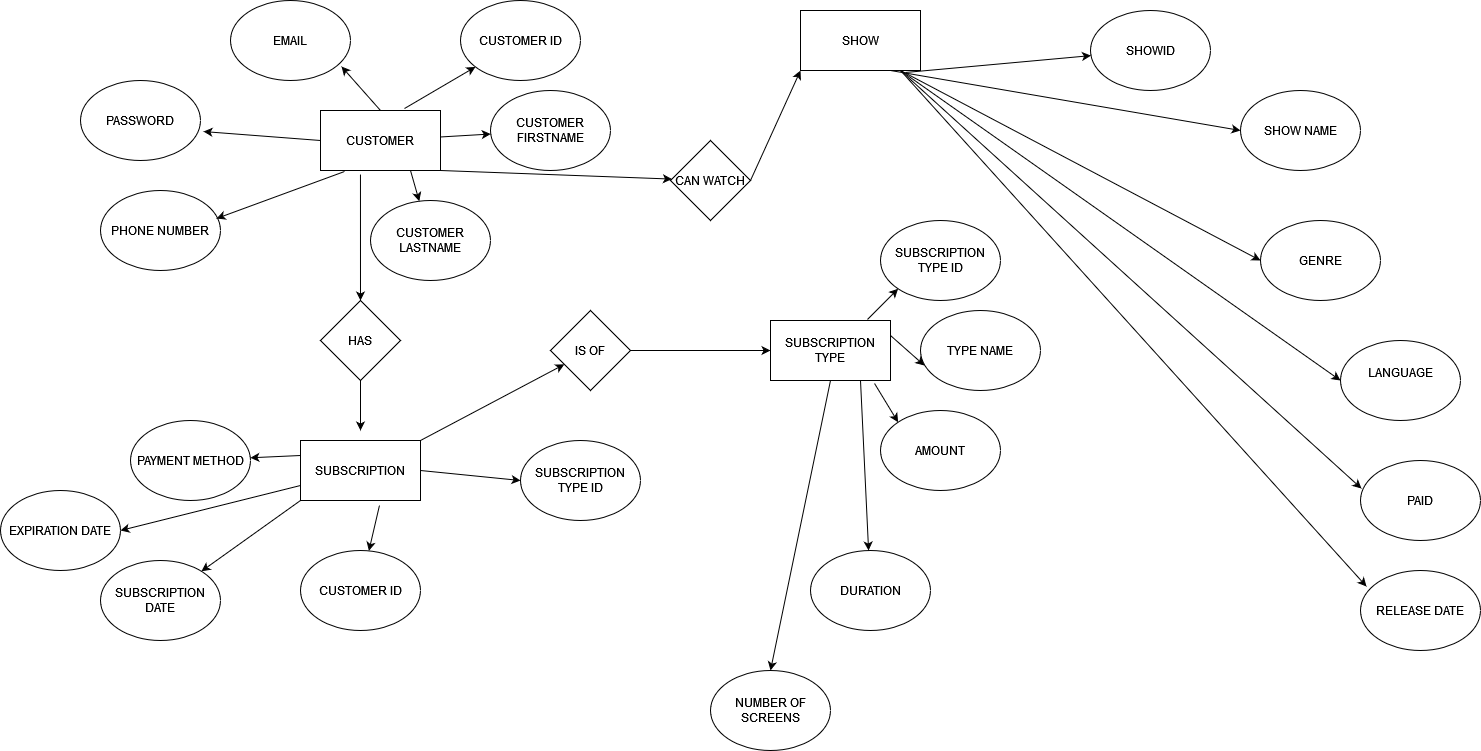

The diagram above was exported from draw.io. Its source (the exported page's mxGraphModel, read from the mxfile embedded in the PNG):
<mxGraphModel dx="2512" dy="780" grid="1" gridSize="10" guides="1" tooltips="1" connect="1" arrows="1" fold="1" page="1" pageScale="1" pageWidth="850" pageHeight="1100" math="0" shadow="0">
  <root>
    <mxCell id="0" />
    <mxCell id="1" parent="0" />
    <mxCell id="ZSptRM-rAuIiiH4rC5AZ-1" value="CUSTOMER" style="rounded=0;whiteSpace=wrap;html=1;" vertex="1" parent="1">
      <mxGeometry x="70" y="120" width="120" height="60" as="geometry" />
    </mxCell>
    <mxCell id="ZSptRM-rAuIiiH4rC5AZ-2" value="CUSTOMER ID" style="ellipse;whiteSpace=wrap;html=1;" vertex="1" parent="1">
      <mxGeometry x="210" y="10" width="120" height="80" as="geometry" />
    </mxCell>
    <mxCell id="ZSptRM-rAuIiiH4rC5AZ-3" value="CUSTOMER FIRSTNAME" style="ellipse;whiteSpace=wrap;html=1;" vertex="1" parent="1">
      <mxGeometry x="240" y="100" width="120" height="80" as="geometry" />
    </mxCell>
    <mxCell id="ZSptRM-rAuIiiH4rC5AZ-4" value="CUSTOMER LASTNAME" style="ellipse;whiteSpace=wrap;html=1;" vertex="1" parent="1">
      <mxGeometry x="120" y="210" width="120" height="80" as="geometry" />
    </mxCell>
    <mxCell id="ZSptRM-rAuIiiH4rC5AZ-5" value="EMAIL" style="ellipse;whiteSpace=wrap;html=1;" vertex="1" parent="1">
      <mxGeometry x="-20" y="10" width="120" height="80" as="geometry" />
    </mxCell>
    <mxCell id="ZSptRM-rAuIiiH4rC5AZ-6" value="PHONE NUMBER" style="ellipse;whiteSpace=wrap;html=1;" vertex="1" parent="1">
      <mxGeometry x="-150" y="200" width="120" height="80" as="geometry" />
    </mxCell>
    <mxCell id="ZSptRM-rAuIiiH4rC5AZ-7" value="PASSWORD" style="ellipse;whiteSpace=wrap;html=1;" vertex="1" parent="1">
      <mxGeometry x="-170" y="90" width="120" height="80" as="geometry" />
    </mxCell>
    <mxCell id="ZSptRM-rAuIiiH4rC5AZ-8" value="" style="endArrow=classic;html=1;rounded=0;" edge="1" parent="1" source="ZSptRM-rAuIiiH4rC5AZ-1" target="ZSptRM-rAuIiiH4rC5AZ-3">
      <mxGeometry width="50" height="50" relative="1" as="geometry">
        <mxPoint x="520" y="420" as="sourcePoint" />
        <mxPoint x="210" y="160" as="targetPoint" />
      </mxGeometry>
    </mxCell>
    <mxCell id="ZSptRM-rAuIiiH4rC5AZ-9" value="" style="endArrow=classic;html=1;rounded=0;exitX=0.75;exitY=1;exitDx=0;exitDy=0;" edge="1" parent="1" source="ZSptRM-rAuIiiH4rC5AZ-1" target="ZSptRM-rAuIiiH4rC5AZ-4">
      <mxGeometry width="50" height="50" relative="1" as="geometry">
        <mxPoint x="520" y="420" as="sourcePoint" />
        <mxPoint x="570" y="370" as="targetPoint" />
      </mxGeometry>
    </mxCell>
    <mxCell id="ZSptRM-rAuIiiH4rC5AZ-10" value="" style="endArrow=classic;html=1;rounded=0;exitX=0.2;exitY=1.017;exitDx=0;exitDy=0;exitPerimeter=0;entryX=0.967;entryY=0.35;entryDx=0;entryDy=0;entryPerimeter=0;" edge="1" parent="1" source="ZSptRM-rAuIiiH4rC5AZ-1" target="ZSptRM-rAuIiiH4rC5AZ-6">
      <mxGeometry width="50" height="50" relative="1" as="geometry">
        <mxPoint x="520" y="420" as="sourcePoint" />
        <mxPoint x="570" y="370" as="targetPoint" />
      </mxGeometry>
    </mxCell>
    <mxCell id="ZSptRM-rAuIiiH4rC5AZ-11" value="" style="endArrow=classic;html=1;rounded=0;exitX=0;exitY=0.5;exitDx=0;exitDy=0;entryX=1.025;entryY=0.638;entryDx=0;entryDy=0;entryPerimeter=0;" edge="1" parent="1" source="ZSptRM-rAuIiiH4rC5AZ-1" target="ZSptRM-rAuIiiH4rC5AZ-7">
      <mxGeometry width="50" height="50" relative="1" as="geometry">
        <mxPoint x="520" y="420" as="sourcePoint" />
        <mxPoint x="570" y="370" as="targetPoint" />
      </mxGeometry>
    </mxCell>
    <mxCell id="ZSptRM-rAuIiiH4rC5AZ-12" value="" style="endArrow=classic;html=1;rounded=0;exitX=0.5;exitY=0;exitDx=0;exitDy=0;entryX=0.925;entryY=0.825;entryDx=0;entryDy=0;entryPerimeter=0;" edge="1" parent="1" source="ZSptRM-rAuIiiH4rC5AZ-1" target="ZSptRM-rAuIiiH4rC5AZ-5">
      <mxGeometry width="50" height="50" relative="1" as="geometry">
        <mxPoint x="520" y="420" as="sourcePoint" />
        <mxPoint x="570" y="370" as="targetPoint" />
      </mxGeometry>
    </mxCell>
    <mxCell id="ZSptRM-rAuIiiH4rC5AZ-13" value="" style="endArrow=classic;html=1;rounded=0;exitX=0.7;exitY=-0.033;exitDx=0;exitDy=0;exitPerimeter=0;" edge="1" parent="1" source="ZSptRM-rAuIiiH4rC5AZ-1" target="ZSptRM-rAuIiiH4rC5AZ-2">
      <mxGeometry width="50" height="50" relative="1" as="geometry">
        <mxPoint x="520" y="420" as="sourcePoint" />
        <mxPoint x="570" y="370" as="targetPoint" />
      </mxGeometry>
    </mxCell>
    <mxCell id="ZSptRM-rAuIiiH4rC5AZ-14" value="" style="endArrow=classic;html=1;rounded=0;exitX=0.333;exitY=1.067;exitDx=0;exitDy=0;exitPerimeter=0;" edge="1" parent="1" source="ZSptRM-rAuIiiH4rC5AZ-1" target="ZSptRM-rAuIiiH4rC5AZ-15">
      <mxGeometry width="50" height="50" relative="1" as="geometry">
        <mxPoint x="520" y="420" as="sourcePoint" />
        <mxPoint x="100" y="330" as="targetPoint" />
      </mxGeometry>
    </mxCell>
    <mxCell id="ZSptRM-rAuIiiH4rC5AZ-15" value="HAS" style="rhombus;whiteSpace=wrap;html=1;" vertex="1" parent="1">
      <mxGeometry x="70" y="310" width="80" height="80" as="geometry" />
    </mxCell>
    <mxCell id="ZSptRM-rAuIiiH4rC5AZ-16" value="" style="endArrow=classic;html=1;rounded=0;exitX=0.5;exitY=1;exitDx=0;exitDy=0;" edge="1" parent="1" source="ZSptRM-rAuIiiH4rC5AZ-15">
      <mxGeometry width="50" height="50" relative="1" as="geometry">
        <mxPoint x="520" y="420" as="sourcePoint" />
        <mxPoint x="110" y="440" as="targetPoint" />
      </mxGeometry>
    </mxCell>
    <mxCell id="ZSptRM-rAuIiiH4rC5AZ-17" value="SUBSCRIPTION" style="rounded=0;whiteSpace=wrap;html=1;" vertex="1" parent="1">
      <mxGeometry x="50" y="450" width="120" height="60" as="geometry" />
    </mxCell>
    <mxCell id="ZSptRM-rAuIiiH4rC5AZ-18" value="SUBSCRIPTION TYPE ID" style="ellipse;whiteSpace=wrap;html=1;" vertex="1" parent="1">
      <mxGeometry x="270" y="450" width="120" height="80" as="geometry" />
    </mxCell>
    <mxCell id="ZSptRM-rAuIiiH4rC5AZ-19" value="CUSTOMER ID" style="ellipse;whiteSpace=wrap;html=1;" vertex="1" parent="1">
      <mxGeometry x="50" y="560" width="120" height="80" as="geometry" />
    </mxCell>
    <mxCell id="ZSptRM-rAuIiiH4rC5AZ-20" value="SUBSCRIPTION DATE" style="ellipse;whiteSpace=wrap;html=1;" vertex="1" parent="1">
      <mxGeometry x="-150" y="570" width="120" height="80" as="geometry" />
    </mxCell>
    <mxCell id="ZSptRM-rAuIiiH4rC5AZ-21" value="EXPIRATION DATE" style="ellipse;whiteSpace=wrap;html=1;" vertex="1" parent="1">
      <mxGeometry x="-250" y="500" width="120" height="80" as="geometry" />
    </mxCell>
    <mxCell id="ZSptRM-rAuIiiH4rC5AZ-22" value="PAYMENT METHOD" style="ellipse;whiteSpace=wrap;html=1;" vertex="1" parent="1">
      <mxGeometry x="-120" y="430" width="120" height="80" as="geometry" />
    </mxCell>
    <mxCell id="ZSptRM-rAuIiiH4rC5AZ-23" value="" style="endArrow=classic;html=1;rounded=0;exitX=1;exitY=0.5;exitDx=0;exitDy=0;entryX=0;entryY=0.5;entryDx=0;entryDy=0;" edge="1" parent="1" source="ZSptRM-rAuIiiH4rC5AZ-17" target="ZSptRM-rAuIiiH4rC5AZ-18">
      <mxGeometry width="50" height="50" relative="1" as="geometry">
        <mxPoint x="520" y="420" as="sourcePoint" />
        <mxPoint x="570" y="370" as="targetPoint" />
      </mxGeometry>
    </mxCell>
    <mxCell id="ZSptRM-rAuIiiH4rC5AZ-24" value="" style="endArrow=classic;html=1;rounded=0;exitX=0.658;exitY=1.083;exitDx=0;exitDy=0;exitPerimeter=0;" edge="1" parent="1" source="ZSptRM-rAuIiiH4rC5AZ-17" target="ZSptRM-rAuIiiH4rC5AZ-19">
      <mxGeometry width="50" height="50" relative="1" as="geometry">
        <mxPoint x="520" y="420" as="sourcePoint" />
        <mxPoint x="570" y="370" as="targetPoint" />
      </mxGeometry>
    </mxCell>
    <mxCell id="ZSptRM-rAuIiiH4rC5AZ-25" value="" style="endArrow=classic;html=1;rounded=0;exitX=0;exitY=1;exitDx=0;exitDy=0;" edge="1" parent="1" source="ZSptRM-rAuIiiH4rC5AZ-17" target="ZSptRM-rAuIiiH4rC5AZ-20">
      <mxGeometry width="50" height="50" relative="1" as="geometry">
        <mxPoint x="520" y="420" as="sourcePoint" />
        <mxPoint x="570" y="370" as="targetPoint" />
      </mxGeometry>
    </mxCell>
    <mxCell id="ZSptRM-rAuIiiH4rC5AZ-26" value="" style="endArrow=classic;html=1;rounded=0;exitX=0;exitY=0.75;exitDx=0;exitDy=0;entryX=1;entryY=0.5;entryDx=0;entryDy=0;" edge="1" parent="1" source="ZSptRM-rAuIiiH4rC5AZ-17" target="ZSptRM-rAuIiiH4rC5AZ-21">
      <mxGeometry width="50" height="50" relative="1" as="geometry">
        <mxPoint x="520" y="420" as="sourcePoint" />
        <mxPoint x="570" y="370" as="targetPoint" />
      </mxGeometry>
    </mxCell>
    <mxCell id="ZSptRM-rAuIiiH4rC5AZ-27" value="" style="endArrow=classic;html=1;rounded=0;exitX=0;exitY=0.25;exitDx=0;exitDy=0;" edge="1" parent="1" source="ZSptRM-rAuIiiH4rC5AZ-17" target="ZSptRM-rAuIiiH4rC5AZ-22">
      <mxGeometry width="50" height="50" relative="1" as="geometry">
        <mxPoint x="520" y="420" as="sourcePoint" />
        <mxPoint x="570" y="370" as="targetPoint" />
      </mxGeometry>
    </mxCell>
    <mxCell id="ZSptRM-rAuIiiH4rC5AZ-28" value="" style="endArrow=classic;html=1;rounded=0;exitX=1;exitY=0;exitDx=0;exitDy=0;" edge="1" parent="1" source="ZSptRM-rAuIiiH4rC5AZ-17" target="ZSptRM-rAuIiiH4rC5AZ-29">
      <mxGeometry width="50" height="50" relative="1" as="geometry">
        <mxPoint x="520" y="420" as="sourcePoint" />
        <mxPoint x="320" y="400" as="targetPoint" />
      </mxGeometry>
    </mxCell>
    <mxCell id="ZSptRM-rAuIiiH4rC5AZ-29" value="IS OF" style="rhombus;whiteSpace=wrap;html=1;" vertex="1" parent="1">
      <mxGeometry x="300" y="320" width="80" height="80" as="geometry" />
    </mxCell>
    <mxCell id="ZSptRM-rAuIiiH4rC5AZ-30" value="" style="endArrow=classic;html=1;rounded=0;exitX=1;exitY=0.5;exitDx=0;exitDy=0;" edge="1" parent="1" source="ZSptRM-rAuIiiH4rC5AZ-29">
      <mxGeometry width="50" height="50" relative="1" as="geometry">
        <mxPoint x="520" y="420" as="sourcePoint" />
        <mxPoint x="520" y="360" as="targetPoint" />
      </mxGeometry>
    </mxCell>
    <mxCell id="ZSptRM-rAuIiiH4rC5AZ-31" value="SUBSCRIPTION TYPE" style="rounded=0;whiteSpace=wrap;html=1;" vertex="1" parent="1">
      <mxGeometry x="520" y="330" width="120" height="60" as="geometry" />
    </mxCell>
    <mxCell id="ZSptRM-rAuIiiH4rC5AZ-32" value="SUBSCRIPTION TYPE ID" style="ellipse;whiteSpace=wrap;html=1;" vertex="1" parent="1">
      <mxGeometry x="630" y="230" width="120" height="80" as="geometry" />
    </mxCell>
    <mxCell id="ZSptRM-rAuIiiH4rC5AZ-33" value="TYPE NAME" style="ellipse;whiteSpace=wrap;html=1;" vertex="1" parent="1">
      <mxGeometry x="670" y="320" width="120" height="80" as="geometry" />
    </mxCell>
    <mxCell id="ZSptRM-rAuIiiH4rC5AZ-34" value="AMOUNT" style="ellipse;whiteSpace=wrap;html=1;" vertex="1" parent="1">
      <mxGeometry x="630" y="420" width="120" height="80" as="geometry" />
    </mxCell>
    <mxCell id="ZSptRM-rAuIiiH4rC5AZ-35" value="DURATION" style="ellipse;whiteSpace=wrap;html=1;" vertex="1" parent="1">
      <mxGeometry x="560" y="560" width="120" height="80" as="geometry" />
    </mxCell>
    <mxCell id="ZSptRM-rAuIiiH4rC5AZ-36" value="NUMBER OF SCREENS" style="ellipse;whiteSpace=wrap;html=1;" vertex="1" parent="1">
      <mxGeometry x="460" y="680" width="120" height="80" as="geometry" />
    </mxCell>
    <mxCell id="ZSptRM-rAuIiiH4rC5AZ-37" value="" style="endArrow=classic;html=1;rounded=0;exitX=0.75;exitY=1;exitDx=0;exitDy=0;exitPerimeter=0;" edge="1" parent="1" source="ZSptRM-rAuIiiH4rC5AZ-31" target="ZSptRM-rAuIiiH4rC5AZ-35">
      <mxGeometry width="50" height="50" relative="1" as="geometry">
        <mxPoint x="610" y="400" as="sourcePoint" />
        <mxPoint x="570" y="370" as="targetPoint" />
      </mxGeometry>
    </mxCell>
    <mxCell id="ZSptRM-rAuIiiH4rC5AZ-38" value="" style="endArrow=classic;html=1;rounded=0;entryX=0.5;entryY=0;entryDx=0;entryDy=0;exitX=0.5;exitY=1;exitDx=0;exitDy=0;" edge="1" parent="1" source="ZSptRM-rAuIiiH4rC5AZ-31" target="ZSptRM-rAuIiiH4rC5AZ-36">
      <mxGeometry width="50" height="50" relative="1" as="geometry">
        <mxPoint x="520" y="420" as="sourcePoint" />
        <mxPoint x="570" y="370" as="targetPoint" />
      </mxGeometry>
    </mxCell>
    <mxCell id="ZSptRM-rAuIiiH4rC5AZ-39" value="" style="endArrow=classic;html=1;rounded=0;entryX=0;entryY=0;entryDx=0;entryDy=0;exitX=0.867;exitY=1.05;exitDx=0;exitDy=0;exitPerimeter=0;" edge="1" parent="1" source="ZSptRM-rAuIiiH4rC5AZ-31" target="ZSptRM-rAuIiiH4rC5AZ-34">
      <mxGeometry width="50" height="50" relative="1" as="geometry">
        <mxPoint x="520" y="420" as="sourcePoint" />
        <mxPoint x="570" y="370" as="targetPoint" />
      </mxGeometry>
    </mxCell>
    <mxCell id="ZSptRM-rAuIiiH4rC5AZ-40" value="" style="endArrow=classic;html=1;rounded=0;entryX=0.033;entryY=0.688;entryDx=0;entryDy=0;entryPerimeter=0;exitX=1;exitY=0.25;exitDx=0;exitDy=0;" edge="1" parent="1" source="ZSptRM-rAuIiiH4rC5AZ-31" target="ZSptRM-rAuIiiH4rC5AZ-33">
      <mxGeometry width="50" height="50" relative="1" as="geometry">
        <mxPoint x="520" y="420" as="sourcePoint" />
        <mxPoint x="570" y="370" as="targetPoint" />
      </mxGeometry>
    </mxCell>
    <mxCell id="ZSptRM-rAuIiiH4rC5AZ-41" value="" style="endArrow=classic;html=1;rounded=0;entryX=0;entryY=1;entryDx=0;entryDy=0;exitX=0.808;exitY=-0.017;exitDx=0;exitDy=0;exitPerimeter=0;" edge="1" parent="1" source="ZSptRM-rAuIiiH4rC5AZ-31" target="ZSptRM-rAuIiiH4rC5AZ-32">
      <mxGeometry width="50" height="50" relative="1" as="geometry">
        <mxPoint x="520" y="420" as="sourcePoint" />
        <mxPoint x="570" y="370" as="targetPoint" />
      </mxGeometry>
    </mxCell>
    <mxCell id="ZSptRM-rAuIiiH4rC5AZ-42" value="" style="endArrow=classic;html=1;rounded=0;exitX=1;exitY=1;exitDx=0;exitDy=0;" edge="1" parent="1" source="ZSptRM-rAuIiiH4rC5AZ-1" target="ZSptRM-rAuIiiH4rC5AZ-43">
      <mxGeometry width="50" height="50" relative="1" as="geometry">
        <mxPoint x="520" y="420" as="sourcePoint" />
        <mxPoint x="460" y="190" as="targetPoint" />
      </mxGeometry>
    </mxCell>
    <mxCell id="ZSptRM-rAuIiiH4rC5AZ-43" value="CAN WATCH" style="rhombus;whiteSpace=wrap;html=1;" vertex="1" parent="1">
      <mxGeometry x="420" y="150" width="80" height="80" as="geometry" />
    </mxCell>
    <mxCell id="ZSptRM-rAuIiiH4rC5AZ-44" value="SHOW" style="rounded=0;whiteSpace=wrap;html=1;" vertex="1" parent="1">
      <mxGeometry x="550" y="20" width="120" height="60" as="geometry" />
    </mxCell>
    <mxCell id="ZSptRM-rAuIiiH4rC5AZ-46" value="SHOWID" style="ellipse;whiteSpace=wrap;html=1;" vertex="1" parent="1">
      <mxGeometry x="840" y="20" width="120" height="80" as="geometry" />
    </mxCell>
    <mxCell id="ZSptRM-rAuIiiH4rC5AZ-47" value="SHOW NAME" style="ellipse;whiteSpace=wrap;html=1;" vertex="1" parent="1">
      <mxGeometry x="990" y="100" width="120" height="80" as="geometry" />
    </mxCell>
    <mxCell id="ZSptRM-rAuIiiH4rC5AZ-48" value="GENRE" style="ellipse;whiteSpace=wrap;html=1;" vertex="1" parent="1">
      <mxGeometry x="1010" y="230" width="120" height="80" as="geometry" />
    </mxCell>
    <mxCell id="ZSptRM-rAuIiiH4rC5AZ-49" value="&lt;div&gt;LANGUAGE&lt;/div&gt;&lt;div&gt;&lt;br&gt;&lt;/div&gt;" style="ellipse;whiteSpace=wrap;html=1;" vertex="1" parent="1">
      <mxGeometry x="1090" y="350" width="120" height="80" as="geometry" />
    </mxCell>
    <mxCell id="ZSptRM-rAuIiiH4rC5AZ-50" value="PAID" style="ellipse;whiteSpace=wrap;html=1;" vertex="1" parent="1">
      <mxGeometry x="1110" y="470" width="120" height="80" as="geometry" />
    </mxCell>
    <mxCell id="ZSptRM-rAuIiiH4rC5AZ-51" value="RELEASE DATE" style="ellipse;whiteSpace=wrap;html=1;" vertex="1" parent="1">
      <mxGeometry x="1110" y="580" width="120" height="80" as="geometry" />
    </mxCell>
    <mxCell id="ZSptRM-rAuIiiH4rC5AZ-52" value="" style="endArrow=classic;html=1;rounded=0;exitX=0.875;exitY=1.033;exitDx=0;exitDy=0;exitPerimeter=0;" edge="1" parent="1" source="ZSptRM-rAuIiiH4rC5AZ-44" target="ZSptRM-rAuIiiH4rC5AZ-46">
      <mxGeometry width="50" height="50" relative="1" as="geometry">
        <mxPoint x="520" y="420" as="sourcePoint" />
        <mxPoint x="570" y="370" as="targetPoint" />
      </mxGeometry>
    </mxCell>
    <mxCell id="ZSptRM-rAuIiiH4rC5AZ-53" value="" style="endArrow=classic;html=1;rounded=0;exitX=0.75;exitY=1;exitDx=0;exitDy=0;entryX=0;entryY=0.5;entryDx=0;entryDy=0;" edge="1" parent="1" source="ZSptRM-rAuIiiH4rC5AZ-44" target="ZSptRM-rAuIiiH4rC5AZ-47">
      <mxGeometry width="50" height="50" relative="1" as="geometry">
        <mxPoint x="520" y="420" as="sourcePoint" />
        <mxPoint x="570" y="370" as="targetPoint" />
      </mxGeometry>
    </mxCell>
    <mxCell id="ZSptRM-rAuIiiH4rC5AZ-54" value="" style="endArrow=classic;html=1;rounded=0;entryX=0;entryY=0.5;entryDx=0;entryDy=0;" edge="1" parent="1" target="ZSptRM-rAuIiiH4rC5AZ-48">
      <mxGeometry width="50" height="50" relative="1" as="geometry">
        <mxPoint x="650" y="80" as="sourcePoint" />
        <mxPoint x="570" y="370" as="targetPoint" />
      </mxGeometry>
    </mxCell>
    <mxCell id="ZSptRM-rAuIiiH4rC5AZ-55" value="" style="endArrow=classic;html=1;rounded=0;entryX=0;entryY=0.5;entryDx=0;entryDy=0;" edge="1" parent="1" target="ZSptRM-rAuIiiH4rC5AZ-49">
      <mxGeometry width="50" height="50" relative="1" as="geometry">
        <mxPoint x="650" y="80" as="sourcePoint" />
        <mxPoint x="570" y="370" as="targetPoint" />
      </mxGeometry>
    </mxCell>
    <mxCell id="ZSptRM-rAuIiiH4rC5AZ-56" value="" style="endArrow=classic;html=1;rounded=0;entryX=0.008;entryY=0.35;entryDx=0;entryDy=0;entryPerimeter=0;" edge="1" parent="1" target="ZSptRM-rAuIiiH4rC5AZ-50">
      <mxGeometry width="50" height="50" relative="1" as="geometry">
        <mxPoint x="650" y="80" as="sourcePoint" />
        <mxPoint x="570" y="370" as="targetPoint" />
      </mxGeometry>
    </mxCell>
    <mxCell id="ZSptRM-rAuIiiH4rC5AZ-57" value="" style="endArrow=classic;html=1;rounded=0;entryX=0.05;entryY=0.2;entryDx=0;entryDy=0;entryPerimeter=0;" edge="1" parent="1" target="ZSptRM-rAuIiiH4rC5AZ-51">
      <mxGeometry width="50" height="50" relative="1" as="geometry">
        <mxPoint x="650" y="80" as="sourcePoint" />
        <mxPoint x="570" y="370" as="targetPoint" />
      </mxGeometry>
    </mxCell>
    <mxCell id="ZSptRM-rAuIiiH4rC5AZ-58" value="" style="endArrow=classic;html=1;rounded=0;entryX=0;entryY=1;entryDx=0;entryDy=0;" edge="1" parent="1" target="ZSptRM-rAuIiiH4rC5AZ-44">
      <mxGeometry width="50" height="50" relative="1" as="geometry">
        <mxPoint x="500" y="190" as="sourcePoint" />
        <mxPoint x="570" y="370" as="targetPoint" />
      </mxGeometry>
    </mxCell>
  </root>
</mxGraphModel>